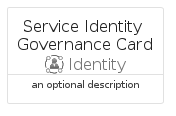

The diagram above was rendered by PlantUML. Its source (embedded in the PNG):
@startuml
' configures the library
!global $INCLUSION_MODE="local"
!global $LIB_BASE_LOCATION="../../.."

' loads the library's bootstrap
!include $LIB_BASE_LOCATION/bootstrap.puml

' loads the package bootstrap
include('azure-6/bootstrap')

' loads the Item which embeds the element ServiceIdentityGovernanceCard
include('azure-6/Item/Identity/ServiceIdentityGovernance')

' renders the element
ServiceIdentityGovernanceCard('ServiceIdentityGovernanceCard', 'Service Identity Governance Card', 'an optional description')
@enduml